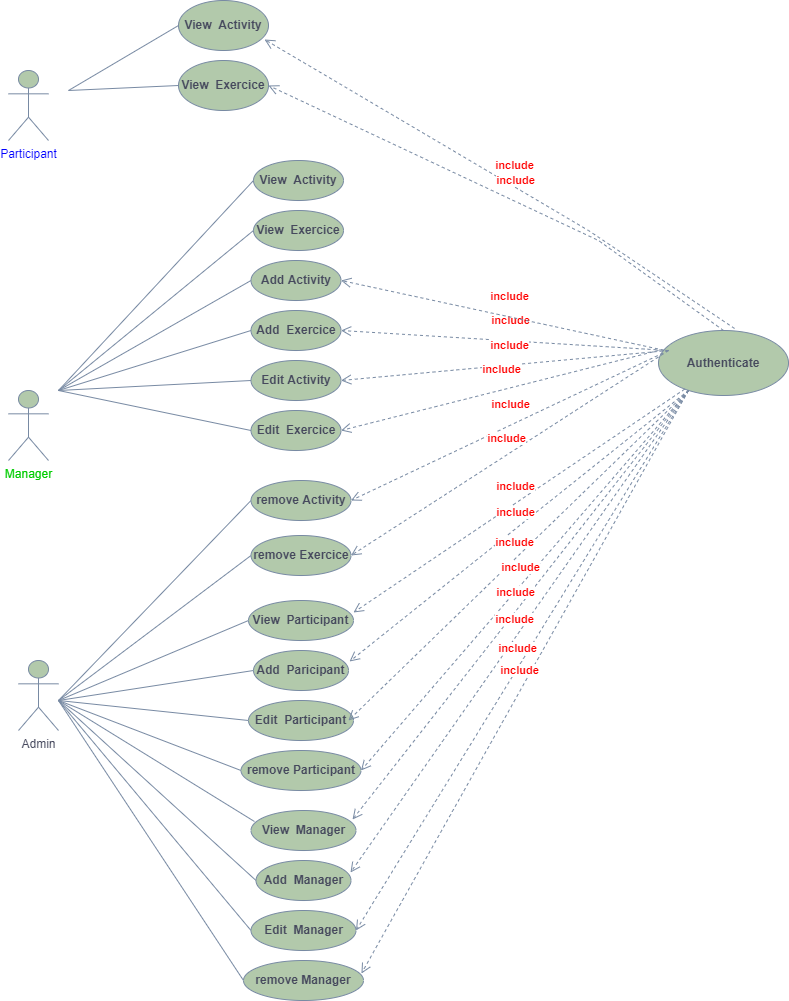

The diagram above was exported from draw.io. Its source (the exported page's mxGraphModel, read from the mxfile embedded in the PNG):
<mxGraphModel dx="828" dy="483" grid="1" gridSize="10" guides="1" tooltips="1" connect="1" arrows="1" fold="1" page="1" pageScale="1" pageWidth="827" pageHeight="1169" background="#FFFFFF" math="0" shadow="0">
  <root>
    <mxCell id="0" />
    <mxCell id="1" parent="0" />
    <mxCell id="VW-6D9Tux9e2PYu5isdH-1" value="&lt;font color=&quot;#0000ff&quot;&gt;Participant&lt;/font&gt;" style="shape=umlActor;verticalLabelPosition=bottom;verticalAlign=top;html=1;outlineConnect=0;fillColor=#B2C9AB;strokeColor=#788AA3;fontColor=#46495D;" parent="1" vertex="1">
      <mxGeometry x="30" y="80" width="40" height="70" as="geometry" />
    </mxCell>
    <mxCell id="VW-6D9Tux9e2PYu5isdH-6" value="&lt;font color=&quot;#00cc00&quot;&gt;Manager&lt;/font&gt;" style="shape=umlActor;verticalLabelPosition=bottom;verticalAlign=top;html=1;outlineConnect=0;fillColor=#B2C9AB;strokeColor=#788AA3;fontColor=#46495D;" parent="1" vertex="1">
      <mxGeometry x="30" y="400" width="40" height="70" as="geometry" />
    </mxCell>
    <mxCell id="VW-6D9Tux9e2PYu5isdH-7" value="Admin" style="shape=umlActor;verticalLabelPosition=bottom;verticalAlign=top;html=1;outlineConnect=0;fillColor=#B2C9AB;strokeColor=#788AA3;fontColor=#46495D;" parent="1" vertex="1">
      <mxGeometry x="40" y="670" width="40" height="70" as="geometry" />
    </mxCell>
    <mxCell id="VW-6D9Tux9e2PYu5isdH-8" value="&lt;b&gt;View&amp;nbsp; Activity&lt;/b&gt;" style="ellipse;whiteSpace=wrap;html=1;fillColor=#B2C9AB;strokeColor=#788AA3;fontColor=#46495D;" parent="1" vertex="1">
      <mxGeometry x="200" y="10" width="90" height="50" as="geometry" />
    </mxCell>
    <mxCell id="VW-6D9Tux9e2PYu5isdH-9" value="&lt;b&gt;View&amp;nbsp; Exercice&lt;/b&gt;" style="ellipse;whiteSpace=wrap;html=1;fillColor=#B2C9AB;strokeColor=#788AA3;fontColor=#46495D;" parent="1" vertex="1">
      <mxGeometry x="200" y="70" width="90" height="50" as="geometry" />
    </mxCell>
    <mxCell id="VW-6D9Tux9e2PYu5isdH-10" value="" style="endArrow=none;html=1;rounded=0;entryX=0;entryY=0.5;entryDx=0;entryDy=0;strokeColor=#788AA3;fontColor=#46495D;" parent="1" target="VW-6D9Tux9e2PYu5isdH-8" edge="1">
      <mxGeometry width="50" height="50" relative="1" as="geometry">
        <mxPoint x="90" y="100" as="sourcePoint" />
        <mxPoint x="140" y="50" as="targetPoint" />
      </mxGeometry>
    </mxCell>
    <mxCell id="VW-6D9Tux9e2PYu5isdH-11" value="" style="endArrow=none;html=1;rounded=0;entryX=0;entryY=0.5;entryDx=0;entryDy=0;strokeColor=#788AA3;fontColor=#46495D;" parent="1" target="VW-6D9Tux9e2PYu5isdH-9" edge="1">
      <mxGeometry width="50" height="50" relative="1" as="geometry">
        <mxPoint x="90" y="100" as="sourcePoint" />
        <mxPoint x="190" y="100" as="targetPoint" />
      </mxGeometry>
    </mxCell>
    <mxCell id="VW-6D9Tux9e2PYu5isdH-12" value="&lt;b&gt;View&amp;nbsp; Activity&lt;/b&gt;" style="ellipse;whiteSpace=wrap;html=1;fillColor=#B2C9AB;strokeColor=#788AA3;fontColor=#46495D;" parent="1" vertex="1">
      <mxGeometry x="275" y="170" width="90" height="40" as="geometry" />
    </mxCell>
    <mxCell id="VW-6D9Tux9e2PYu5isdH-13" value="&lt;b&gt;View&amp;nbsp; Exercice&lt;/b&gt;" style="ellipse;whiteSpace=wrap;html=1;fillColor=#B2C9AB;strokeColor=#788AA3;fontColor=#46495D;" parent="1" vertex="1">
      <mxGeometry x="275" y="220" width="90" height="40" as="geometry" />
    </mxCell>
    <mxCell id="VW-6D9Tux9e2PYu5isdH-14" value="&lt;b&gt;Add&amp;nbsp; Exercice&lt;/b&gt;" style="ellipse;whiteSpace=wrap;html=1;fillColor=#B2C9AB;strokeColor=#788AA3;fontColor=#46495D;" parent="1" vertex="1">
      <mxGeometry x="272.5" y="320" width="90" height="40" as="geometry" />
    </mxCell>
    <mxCell id="VW-6D9Tux9e2PYu5isdH-15" value="&lt;b&gt;Add Activity&lt;/b&gt;" style="ellipse;whiteSpace=wrap;html=1;fillColor=#B2C9AB;strokeColor=#788AA3;fontColor=#46495D;" parent="1" vertex="1">
      <mxGeometry x="272.5" y="270" width="90" height="40" as="geometry" />
    </mxCell>
    <mxCell id="VW-6D9Tux9e2PYu5isdH-16" value="&lt;b&gt;Edit&amp;nbsp; Exercice&lt;/b&gt;" style="ellipse;whiteSpace=wrap;html=1;fillColor=#B2C9AB;strokeColor=#788AA3;fontColor=#46495D;" parent="1" vertex="1">
      <mxGeometry x="272.5" y="420" width="90" height="40" as="geometry" />
    </mxCell>
    <mxCell id="VW-6D9Tux9e2PYu5isdH-17" value="&lt;b&gt;Edit Activity&lt;/b&gt;" style="ellipse;whiteSpace=wrap;html=1;fillColor=#B2C9AB;strokeColor=#788AA3;fontColor=#46495D;" parent="1" vertex="1">
      <mxGeometry x="272.5" y="370" width="90" height="40" as="geometry" />
    </mxCell>
    <mxCell id="VW-6D9Tux9e2PYu5isdH-18" value="&lt;b&gt;remove Activity&lt;/b&gt;" style="ellipse;whiteSpace=wrap;html=1;fillColor=#B2C9AB;strokeColor=#788AA3;fontColor=#46495D;" parent="1" vertex="1">
      <mxGeometry x="272.5" y="490" width="100" height="40" as="geometry" />
    </mxCell>
    <mxCell id="VW-6D9Tux9e2PYu5isdH-19" value="&lt;b&gt;remove Exercice&lt;/b&gt;" style="ellipse;whiteSpace=wrap;html=1;fillColor=#B2C9AB;strokeColor=#788AA3;fontColor=#46495D;" parent="1" vertex="1">
      <mxGeometry x="272.5" y="545" width="100" height="40" as="geometry" />
    </mxCell>
    <mxCell id="VW-6D9Tux9e2PYu5isdH-20" value="&lt;b&gt;Authenticate&lt;/b&gt;" style="ellipse;whiteSpace=wrap;html=1;fillColor=#B2C9AB;strokeColor=#788AA3;fontColor=#46495D;" parent="1" vertex="1">
      <mxGeometry x="680" y="340" width="130" height="65" as="geometry" />
    </mxCell>
    <mxCell id="VW-6D9Tux9e2PYu5isdH-21" value="" style="endArrow=none;html=1;rounded=0;entryX=0;entryY=0.5;entryDx=0;entryDy=0;strokeColor=#788AA3;fontColor=#46495D;" parent="1" target="VW-6D9Tux9e2PYu5isdH-12" edge="1">
      <mxGeometry width="50" height="50" relative="1" as="geometry">
        <mxPoint x="80" y="400" as="sourcePoint" />
        <mxPoint x="130" y="350" as="targetPoint" />
      </mxGeometry>
    </mxCell>
    <mxCell id="VW-6D9Tux9e2PYu5isdH-22" value="" style="endArrow=none;html=1;rounded=0;entryX=0;entryY=0.5;entryDx=0;entryDy=0;strokeColor=#788AA3;fontColor=#46495D;" parent="1" target="VW-6D9Tux9e2PYu5isdH-13" edge="1">
      <mxGeometry width="50" height="50" relative="1" as="geometry">
        <mxPoint x="80" y="400" as="sourcePoint" />
        <mxPoint x="280" y="180" as="targetPoint" />
      </mxGeometry>
    </mxCell>
    <mxCell id="VW-6D9Tux9e2PYu5isdH-23" value="" style="endArrow=none;html=1;rounded=0;entryX=0;entryY=0.5;entryDx=0;entryDy=0;strokeColor=#788AA3;fontColor=#46495D;" parent="1" target="VW-6D9Tux9e2PYu5isdH-15" edge="1">
      <mxGeometry width="50" height="50" relative="1" as="geometry">
        <mxPoint x="80" y="400" as="sourcePoint" />
        <mxPoint x="280" y="230" as="targetPoint" />
      </mxGeometry>
    </mxCell>
    <mxCell id="VW-6D9Tux9e2PYu5isdH-24" value="" style="endArrow=none;html=1;rounded=0;entryX=0;entryY=0.5;entryDx=0;entryDy=0;strokeColor=#788AA3;fontColor=#46495D;" parent="1" target="VW-6D9Tux9e2PYu5isdH-14" edge="1">
      <mxGeometry width="50" height="50" relative="1" as="geometry">
        <mxPoint x="80" y="400" as="sourcePoint" />
        <mxPoint x="260" y="320" as="targetPoint" />
      </mxGeometry>
    </mxCell>
    <mxCell id="VW-6D9Tux9e2PYu5isdH-25" value="" style="endArrow=none;html=1;rounded=0;entryX=0;entryY=0.5;entryDx=0;entryDy=0;strokeColor=#788AA3;fontColor=#46495D;" parent="1" target="VW-6D9Tux9e2PYu5isdH-17" edge="1">
      <mxGeometry width="50" height="50" relative="1" as="geometry">
        <mxPoint x="80" y="400" as="sourcePoint" />
        <mxPoint x="280" y="330" as="targetPoint" />
      </mxGeometry>
    </mxCell>
    <mxCell id="VW-6D9Tux9e2PYu5isdH-26" value="&lt;b&gt;&lt;font color=&quot;#ff0000&quot;&gt;include&lt;/font&gt;&lt;/b&gt;" style="html=1;verticalAlign=bottom;endArrow=open;dashed=1;endSize=8;rounded=0;entryX=1;entryY=0.5;entryDx=0;entryDy=0;strokeColor=#788AA3;fontColor=#46495D;" parent="1" target="VW-6D9Tux9e2PYu5isdH-14" edge="1">
      <mxGeometry x="-0.0302" y="-11" relative="1" as="geometry">
        <mxPoint x="690" y="360" as="sourcePoint" />
        <mxPoint x="370" y="370" as="targetPoint" />
        <mxPoint as="offset" />
      </mxGeometry>
    </mxCell>
    <mxCell id="VW-6D9Tux9e2PYu5isdH-27" value="&lt;b&gt;&lt;font color=&quot;#ff0000&quot;&gt;include&lt;/font&gt;&lt;/b&gt;" style="html=1;verticalAlign=bottom;endArrow=open;dashed=1;endSize=8;rounded=0;entryX=1;entryY=0.5;entryDx=0;entryDy=0;strokeColor=#788AA3;fontColor=#46495D;" parent="1" source="VW-6D9Tux9e2PYu5isdH-20" target="VW-6D9Tux9e2PYu5isdH-15" edge="1">
      <mxGeometry x="-0.0302" y="-11" relative="1" as="geometry">
        <mxPoint x="680" y="466.51" as="sourcePoint" />
        <mxPoint x="361.04" y="273.5" as="targetPoint" />
        <mxPoint as="offset" />
      </mxGeometry>
    </mxCell>
    <mxCell id="VW-6D9Tux9e2PYu5isdH-28" value="&lt;b&gt;&lt;font color=&quot;#ff0000&quot;&gt;include&lt;/font&gt;&lt;/b&gt;" style="html=1;verticalAlign=bottom;endArrow=open;dashed=1;endSize=8;rounded=0;entryX=1;entryY=0.5;entryDx=0;entryDy=0;strokeColor=#788AA3;fontColor=#46495D;" parent="1" target="VW-6D9Tux9e2PYu5isdH-17" edge="1">
      <mxGeometry x="-0.0302" y="-11" relative="1" as="geometry">
        <mxPoint x="690" y="360" as="sourcePoint" />
        <mxPoint x="370" y="330" as="targetPoint" />
        <mxPoint as="offset" />
      </mxGeometry>
    </mxCell>
    <mxCell id="VW-6D9Tux9e2PYu5isdH-29" value="&lt;b&gt;&lt;font color=&quot;#ff0000&quot;&gt;include&lt;/font&gt;&lt;/b&gt;" style="html=1;verticalAlign=bottom;endArrow=open;dashed=1;endSize=8;rounded=0;entryX=1;entryY=0.5;entryDx=0;entryDy=0;strokeColor=#788AA3;fontColor=#46495D;" parent="1" target="VW-6D9Tux9e2PYu5isdH-16" edge="1">
      <mxGeometry x="-0.0302" y="-11" relative="1" as="geometry">
        <mxPoint x="680" y="360" as="sourcePoint" />
        <mxPoint x="370" y="380" as="targetPoint" />
        <mxPoint as="offset" />
      </mxGeometry>
    </mxCell>
    <mxCell id="VW-6D9Tux9e2PYu5isdH-30" value="&lt;b&gt;&lt;font color=&quot;#ff0000&quot;&gt;include&lt;/font&gt;&lt;/b&gt;" style="html=1;verticalAlign=bottom;endArrow=open;dashed=1;endSize=8;rounded=0;entryX=1;entryY=0.5;entryDx=0;entryDy=0;strokeColor=#788AA3;fontColor=#46495D;" parent="1" target="VW-6D9Tux9e2PYu5isdH-18" edge="1">
      <mxGeometry x="-0.0302" y="-11" relative="1" as="geometry">
        <mxPoint x="690" y="360" as="sourcePoint" />
        <mxPoint x="370" y="470" as="targetPoint" />
        <mxPoint as="offset" />
      </mxGeometry>
    </mxCell>
    <mxCell id="VW-6D9Tux9e2PYu5isdH-31" value="&lt;b&gt;&lt;font color=&quot;#ff0000&quot;&gt;include&lt;/font&gt;&lt;/b&gt;" style="html=1;verticalAlign=bottom;endArrow=open;dashed=1;endSize=8;rounded=0;entryX=1;entryY=0.5;entryDx=0;entryDy=0;strokeColor=#788AA3;fontColor=#46495D;" parent="1" target="VW-6D9Tux9e2PYu5isdH-19" edge="1">
      <mxGeometry x="0.0013" y="-6" relative="1" as="geometry">
        <mxPoint x="690" y="360" as="sourcePoint" />
        <mxPoint x="380" y="480" as="targetPoint" />
        <mxPoint as="offset" />
      </mxGeometry>
    </mxCell>
    <mxCell id="VW-6D9Tux9e2PYu5isdH-32" value="" style="endArrow=none;html=1;rounded=0;entryX=0;entryY=0.5;entryDx=0;entryDy=0;strokeColor=#788AA3;fontColor=#46495D;" parent="1" target="VW-6D9Tux9e2PYu5isdH-16" edge="1">
      <mxGeometry width="50" height="50" relative="1" as="geometry">
        <mxPoint x="80" y="400" as="sourcePoint" />
        <mxPoint x="280" y="380" as="targetPoint" />
      </mxGeometry>
    </mxCell>
    <mxCell id="VW-6D9Tux9e2PYu5isdH-34" value="" style="endArrow=none;html=1;rounded=0;entryX=0;entryY=0.5;entryDx=0;entryDy=0;strokeColor=#788AA3;fontColor=#46495D;" parent="1" target="VW-6D9Tux9e2PYu5isdH-18" edge="1">
      <mxGeometry width="50" height="50" relative="1" as="geometry">
        <mxPoint x="80" y="710" as="sourcePoint" />
        <mxPoint x="260" y="480" as="targetPoint" />
      </mxGeometry>
    </mxCell>
    <mxCell id="VW-6D9Tux9e2PYu5isdH-35" value="" style="endArrow=none;html=1;rounded=0;entryX=0;entryY=0.5;entryDx=0;entryDy=0;strokeColor=#788AA3;fontColor=#46495D;" parent="1" target="VW-6D9Tux9e2PYu5isdH-19" edge="1">
      <mxGeometry width="50" height="50" relative="1" as="geometry">
        <mxPoint x="80" y="710" as="sourcePoint" />
        <mxPoint x="270" y="490" as="targetPoint" />
      </mxGeometry>
    </mxCell>
    <mxCell id="VW-6D9Tux9e2PYu5isdH-36" value="&lt;b&gt;remove Participant&lt;/b&gt;" style="ellipse;whiteSpace=wrap;html=1;fillColor=#B2C9AB;strokeColor=#788AA3;fontColor=#46495D;" parent="1" vertex="1">
      <mxGeometry x="262.5" y="760" width="120" height="40" as="geometry" />
    </mxCell>
    <mxCell id="VW-6D9Tux9e2PYu5isdH-37" value="&lt;b&gt;Edit&amp;nbsp; Participant&lt;/b&gt;" style="ellipse;whiteSpace=wrap;html=1;fillColor=#B2C9AB;strokeColor=#788AA3;fontColor=#46495D;" parent="1" vertex="1">
      <mxGeometry x="270" y="710" width="105" height="40" as="geometry" />
    </mxCell>
    <mxCell id="VW-6D9Tux9e2PYu5isdH-38" value="&lt;b&gt;View&amp;nbsp; Participant&lt;/b&gt;" style="ellipse;whiteSpace=wrap;html=1;fillColor=#B2C9AB;strokeColor=#788AA3;fontColor=#46495D;" parent="1" vertex="1">
      <mxGeometry x="270" y="610" width="105" height="40" as="geometry" />
    </mxCell>
    <mxCell id="VW-6D9Tux9e2PYu5isdH-39" value="&lt;b&gt;Add&amp;nbsp; Paricipant&lt;/b&gt;" style="ellipse;whiteSpace=wrap;html=1;fillColor=#B2C9AB;strokeColor=#788AA3;fontColor=#46495D;" parent="1" vertex="1">
      <mxGeometry x="275" y="660" width="95" height="40" as="geometry" />
    </mxCell>
    <mxCell id="VW-6D9Tux9e2PYu5isdH-40" value="&lt;b&gt;remove Manager&lt;/b&gt;" style="ellipse;whiteSpace=wrap;html=1;fillColor=#B2C9AB;strokeColor=#788AA3;fontColor=#46495D;" parent="1" vertex="1">
      <mxGeometry x="265" y="970" width="120" height="40" as="geometry" />
    </mxCell>
    <mxCell id="VW-6D9Tux9e2PYu5isdH-41" value="&lt;b&gt;Edit&amp;nbsp; Manager&lt;/b&gt;" style="ellipse;whiteSpace=wrap;html=1;fillColor=#B2C9AB;strokeColor=#788AA3;fontColor=#46495D;" parent="1" vertex="1">
      <mxGeometry x="272.5" y="920" width="105" height="40" as="geometry" />
    </mxCell>
    <mxCell id="VW-6D9Tux9e2PYu5isdH-42" value="&lt;b&gt;View&amp;nbsp; Manager&lt;/b&gt;" style="ellipse;whiteSpace=wrap;html=1;fillColor=#B2C9AB;strokeColor=#788AA3;fontColor=#46495D;" parent="1" vertex="1">
      <mxGeometry x="272.5" y="820" width="105" height="40" as="geometry" />
    </mxCell>
    <mxCell id="VW-6D9Tux9e2PYu5isdH-43" value="&lt;b&gt;Add&amp;nbsp; Manager&lt;/b&gt;" style="ellipse;whiteSpace=wrap;html=1;fillColor=#B2C9AB;strokeColor=#788AA3;fontColor=#46495D;" parent="1" vertex="1">
      <mxGeometry x="277.5" y="870" width="95" height="40" as="geometry" />
    </mxCell>
    <mxCell id="VW-6D9Tux9e2PYu5isdH-44" value="" style="endArrow=none;html=1;rounded=0;entryX=0.033;entryY=0.275;entryDx=0;entryDy=0;entryPerimeter=0;strokeColor=#788AA3;fontColor=#46495D;" parent="1" target="VW-6D9Tux9e2PYu5isdH-42" edge="1">
      <mxGeometry width="50" height="50" relative="1" as="geometry">
        <mxPoint x="80" y="710" as="sourcePoint" />
        <mxPoint x="265" y="830" as="targetPoint" />
      </mxGeometry>
    </mxCell>
    <mxCell id="VW-6D9Tux9e2PYu5isdH-45" value="" style="endArrow=none;html=1;rounded=0;entryX=0;entryY=0.5;entryDx=0;entryDy=0;strokeColor=#788AA3;fontColor=#46495D;" parent="1" target="VW-6D9Tux9e2PYu5isdH-43" edge="1">
      <mxGeometry width="50" height="50" relative="1" as="geometry">
        <mxPoint x="80" y="710" as="sourcePoint" />
        <mxPoint x="275" y="840" as="targetPoint" />
      </mxGeometry>
    </mxCell>
    <mxCell id="VW-6D9Tux9e2PYu5isdH-46" value="" style="endArrow=none;html=1;rounded=0;entryX=0;entryY=0.5;entryDx=0;entryDy=0;strokeColor=#788AA3;fontColor=#46495D;" parent="1" target="VW-6D9Tux9e2PYu5isdH-41" edge="1">
      <mxGeometry width="50" height="50" relative="1" as="geometry">
        <mxPoint x="80" y="710" as="sourcePoint" />
        <mxPoint x="287.5" y="900" as="targetPoint" />
      </mxGeometry>
    </mxCell>
    <mxCell id="VW-6D9Tux9e2PYu5isdH-47" value="" style="endArrow=none;html=1;rounded=0;entryX=0;entryY=0.5;entryDx=0;entryDy=0;strokeColor=#788AA3;fontColor=#46495D;" parent="1" target="VW-6D9Tux9e2PYu5isdH-40" edge="1">
      <mxGeometry width="50" height="50" relative="1" as="geometry">
        <mxPoint x="80" y="710" as="sourcePoint" />
        <mxPoint x="282.5" y="950" as="targetPoint" />
      </mxGeometry>
    </mxCell>
    <mxCell id="VW-6D9Tux9e2PYu5isdH-48" value="" style="endArrow=none;html=1;rounded=0;entryX=0;entryY=0.5;entryDx=0;entryDy=0;strokeColor=#788AA3;fontColor=#46495D;" parent="1" target="VW-6D9Tux9e2PYu5isdH-38" edge="1">
      <mxGeometry width="50" height="50" relative="1" as="geometry">
        <mxPoint x="80" y="710" as="sourcePoint" />
        <mxPoint x="285.9649999999999" y="841" as="targetPoint" />
      </mxGeometry>
    </mxCell>
    <mxCell id="VW-6D9Tux9e2PYu5isdH-49" value="" style="endArrow=none;html=1;rounded=0;entryX=0;entryY=0.5;entryDx=0;entryDy=0;strokeColor=#788AA3;fontColor=#46495D;" parent="1" target="VW-6D9Tux9e2PYu5isdH-39" edge="1">
      <mxGeometry width="50" height="50" relative="1" as="geometry">
        <mxPoint x="80" y="710" as="sourcePoint" />
        <mxPoint x="280" y="640" as="targetPoint" />
      </mxGeometry>
    </mxCell>
    <mxCell id="VW-6D9Tux9e2PYu5isdH-50" value="" style="endArrow=none;html=1;rounded=0;entryX=0;entryY=0.5;entryDx=0;entryDy=0;strokeColor=#788AA3;fontColor=#46495D;" parent="1" target="VW-6D9Tux9e2PYu5isdH-37" edge="1">
      <mxGeometry width="50" height="50" relative="1" as="geometry">
        <mxPoint x="80" y="710" as="sourcePoint" />
        <mxPoint x="285" y="690" as="targetPoint" />
      </mxGeometry>
    </mxCell>
    <mxCell id="VW-6D9Tux9e2PYu5isdH-51" value="" style="endArrow=none;html=1;rounded=0;entryX=0;entryY=0.5;entryDx=0;entryDy=0;strokeColor=#788AA3;fontColor=#46495D;" parent="1" target="VW-6D9Tux9e2PYu5isdH-36" edge="1">
      <mxGeometry width="50" height="50" relative="1" as="geometry">
        <mxPoint x="80" y="710" as="sourcePoint" />
        <mxPoint x="280" y="740" as="targetPoint" />
      </mxGeometry>
    </mxCell>
    <mxCell id="VW-6D9Tux9e2PYu5isdH-52" value="&lt;b&gt;&lt;font color=&quot;#ff0000&quot;&gt;include&lt;/font&gt;&lt;/b&gt;" style="html=1;verticalAlign=bottom;endArrow=open;dashed=1;endSize=8;rounded=0;entryX=1;entryY=0.3;entryDx=0;entryDy=0;entryPerimeter=0;strokeColor=#788AA3;fontColor=#46495D;" parent="1" source="VW-6D9Tux9e2PYu5isdH-20" target="VW-6D9Tux9e2PYu5isdH-38" edge="1">
      <mxGeometry x="0.0013" y="-6" relative="1" as="geometry">
        <mxPoint x="700" y="370" as="sourcePoint" />
        <mxPoint x="375" y="530" as="targetPoint" />
        <mxPoint as="offset" />
      </mxGeometry>
    </mxCell>
    <mxCell id="VW-6D9Tux9e2PYu5isdH-53" value="&lt;b&gt;&lt;font color=&quot;#ff0000&quot;&gt;include&lt;/font&gt;&lt;/b&gt;" style="html=1;verticalAlign=bottom;endArrow=open;dashed=1;endSize=8;rounded=0;entryX=1.011;entryY=0.275;entryDx=0;entryDy=0;entryPerimeter=0;strokeColor=#788AA3;fontColor=#46495D;" parent="1" target="VW-6D9Tux9e2PYu5isdH-39" edge="1">
      <mxGeometry x="0.0013" y="-6" relative="1" as="geometry">
        <mxPoint x="710" y="400" as="sourcePoint" />
        <mxPoint x="385" y="632" as="targetPoint" />
        <mxPoint as="offset" />
      </mxGeometry>
    </mxCell>
    <mxCell id="VW-6D9Tux9e2PYu5isdH-54" value="&lt;b&gt;&lt;font color=&quot;#ff0000&quot;&gt;include&lt;/font&gt;&lt;/b&gt;" style="html=1;verticalAlign=bottom;endArrow=open;dashed=1;endSize=8;rounded=0;entryX=0.952;entryY=0.5;entryDx=0;entryDy=0;entryPerimeter=0;strokeColor=#788AA3;fontColor=#46495D;" parent="1" target="VW-6D9Tux9e2PYu5isdH-37" edge="1">
      <mxGeometry x="0.0013" y="-6" relative="1" as="geometry">
        <mxPoint x="710" y="400" as="sourcePoint" />
        <mxPoint x="380" y="730" as="targetPoint" />
        <mxPoint as="offset" />
      </mxGeometry>
    </mxCell>
    <mxCell id="VW-6D9Tux9e2PYu5isdH-55" value="&lt;b&gt;&lt;font color=&quot;#ff0000&quot;&gt;include&lt;/font&gt;&lt;/b&gt;" style="html=1;verticalAlign=bottom;endArrow=open;dashed=1;endSize=8;rounded=0;entryX=1;entryY=0.5;entryDx=0;entryDy=0;strokeColor=#788AA3;fontColor=#46495D;" parent="1" target="VW-6D9Tux9e2PYu5isdH-36" edge="1">
      <mxGeometry x="0.0013" y="-6" relative="1" as="geometry">
        <mxPoint x="710" y="400" as="sourcePoint" />
        <mxPoint x="390" y="740" as="targetPoint" />
        <mxPoint as="offset" />
      </mxGeometry>
    </mxCell>
    <mxCell id="VW-6D9Tux9e2PYu5isdH-56" value="&lt;b&gt;&lt;font color=&quot;#ff0000&quot;&gt;include&lt;/font&gt;&lt;/b&gt;" style="html=1;verticalAlign=bottom;endArrow=open;dashed=1;endSize=8;rounded=0;entryX=0.967;entryY=0.225;entryDx=0;entryDy=0;entryPerimeter=0;strokeColor=#788AA3;fontColor=#46495D;" parent="1" target="VW-6D9Tux9e2PYu5isdH-42" edge="1">
      <mxGeometry x="0.0013" y="-6" relative="1" as="geometry">
        <mxPoint x="710" y="400" as="sourcePoint" />
        <mxPoint x="392.5" y="790" as="targetPoint" />
        <mxPoint as="offset" />
      </mxGeometry>
    </mxCell>
    <mxCell id="VW-6D9Tux9e2PYu5isdH-57" value="&lt;b&gt;&lt;font color=&quot;#ff0000&quot;&gt;include&lt;/font&gt;&lt;/b&gt;" style="html=1;verticalAlign=bottom;endArrow=open;dashed=1;endSize=8;rounded=0;entryX=0.995;entryY=0.3;entryDx=0;entryDy=0;entryPerimeter=0;strokeColor=#788AA3;fontColor=#46495D;" parent="1" target="VW-6D9Tux9e2PYu5isdH-43" edge="1">
      <mxGeometry x="0.0013" y="-6" relative="1" as="geometry">
        <mxPoint x="710" y="400" as="sourcePoint" />
        <mxPoint x="384.0350000000001" y="839" as="targetPoint" />
        <mxPoint as="offset" />
      </mxGeometry>
    </mxCell>
    <mxCell id="VW-6D9Tux9e2PYu5isdH-58" value="&lt;b&gt;&lt;font color=&quot;#ff0000&quot;&gt;include&lt;/font&gt;&lt;/b&gt;" style="html=1;verticalAlign=bottom;endArrow=open;dashed=1;endSize=8;rounded=0;entryX=1;entryY=0.5;entryDx=0;entryDy=0;strokeColor=#788AA3;fontColor=#46495D;" parent="1" target="VW-6D9Tux9e2PYu5isdH-41" edge="1">
      <mxGeometry x="0.0013" y="-6" relative="1" as="geometry">
        <mxPoint x="710" y="400" as="sourcePoint" />
        <mxPoint x="382.0250000000001" y="892" as="targetPoint" />
        <mxPoint as="offset" />
      </mxGeometry>
    </mxCell>
    <mxCell id="VW-6D9Tux9e2PYu5isdH-59" value="&lt;b&gt;&lt;font color=&quot;#ff0000&quot;&gt;include&lt;/font&gt;&lt;/b&gt;" style="html=1;verticalAlign=bottom;endArrow=open;dashed=1;endSize=8;rounded=0;entryX=0.983;entryY=0.325;entryDx=0;entryDy=0;entryPerimeter=0;strokeColor=#788AA3;fontColor=#46495D;" parent="1" target="VW-6D9Tux9e2PYu5isdH-40" edge="1">
      <mxGeometry x="0.0013" y="-6" relative="1" as="geometry">
        <mxPoint x="710" y="400" as="sourcePoint" />
        <mxPoint x="387.5" y="950" as="targetPoint" />
        <mxPoint as="offset" />
      </mxGeometry>
    </mxCell>
    <mxCell id="VW-6D9Tux9e2PYu5isdH-61" value="&lt;b&gt;&lt;font color=&quot;#ff0000&quot;&gt;include&lt;/font&gt;&lt;/b&gt;" style="html=1;verticalAlign=bottom;endArrow=open;dashed=1;endSize=8;rounded=0;entryX=0.956;entryY=0.78;entryDx=0;entryDy=0;entryPerimeter=0;exitX=0.585;exitY=-0.031;exitDx=0;exitDy=0;exitPerimeter=0;strokeColor=#788AA3;fontColor=#46495D;" parent="1" source="VW-6D9Tux9e2PYu5isdH-20" target="VW-6D9Tux9e2PYu5isdH-8" edge="1">
      <mxGeometry x="-0.0302" y="-11" relative="1" as="geometry">
        <mxPoint x="740" y="330" as="sourcePoint" />
        <mxPoint x="160" y="-20" as="targetPoint" />
        <Array as="points">
          <mxPoint x="610" y="240" />
        </Array>
        <mxPoint as="offset" />
      </mxGeometry>
    </mxCell>
    <mxCell id="VW-6D9Tux9e2PYu5isdH-62" value="&lt;b&gt;&lt;font color=&quot;#ff0000&quot;&gt;include&lt;/font&gt;&lt;/b&gt;" style="html=1;verticalAlign=bottom;endArrow=open;dashed=1;endSize=8;rounded=0;entryX=1;entryY=0.5;entryDx=0;entryDy=0;exitX=0.5;exitY=0;exitDx=0;exitDy=0;strokeColor=#788AA3;fontColor=#46495D;" parent="1" source="VW-6D9Tux9e2PYu5isdH-20" target="VW-6D9Tux9e2PYu5isdH-9" edge="1">
      <mxGeometry x="-0.0302" y="-11" relative="1" as="geometry">
        <mxPoint x="750" y="330" as="sourcePoint" />
        <mxPoint x="296.03999999999996" y="59" as="targetPoint" />
        <Array as="points">
          <mxPoint x="620" y="250" />
        </Array>
        <mxPoint as="offset" />
      </mxGeometry>
    </mxCell>
  </root>
</mxGraphModel>